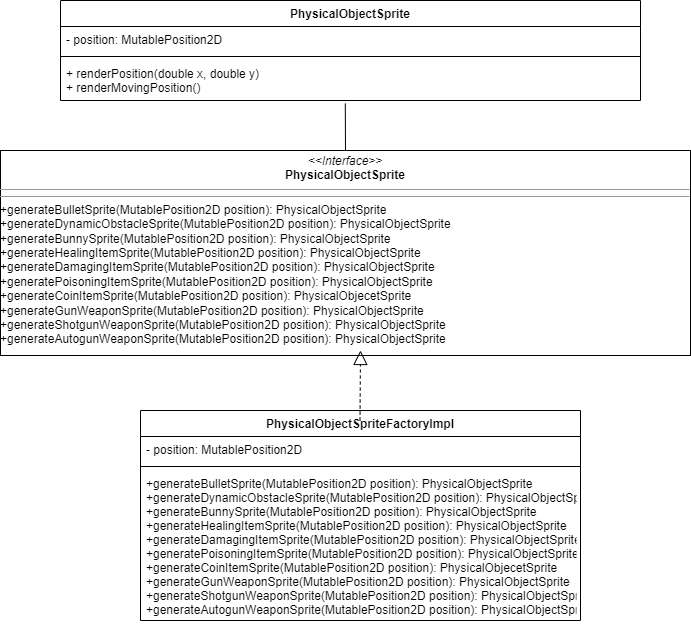

The diagram above was exported from draw.io. Its source (the exported page's mxGraphModel, read from the mxfile embedded in the PNG):
<mxGraphModel dx="1342" dy="857" grid="1" gridSize="10" guides="1" tooltips="1" connect="1" arrows="1" fold="1" page="1" pageScale="1" pageWidth="827" pageHeight="1169" math="0" shadow="0">
  <root>
    <mxCell id="0" />
    <mxCell id="1" parent="0" />
    <mxCell id="BgdHhkiKI9YQJjJsD39i-1" value="PhysicalObjectSprite" style="swimlane;fontStyle=1;align=center;verticalAlign=top;childLayout=stackLayout;horizontal=1;startSize=26;horizontalStack=0;resizeParent=1;resizeParentMax=0;resizeLast=0;collapsible=1;marginBottom=0;" parent="1" vertex="1">
      <mxGeometry x="260" y="190" width="580" height="100" as="geometry" />
    </mxCell>
    <mxCell id="BgdHhkiKI9YQJjJsD39i-2" value="- position: MutablePosition2D" style="text;strokeColor=none;fillColor=none;align=left;verticalAlign=top;spacingLeft=4;spacingRight=4;overflow=hidden;rotatable=0;points=[[0,0.5],[1,0.5]];portConstraint=eastwest;" parent="BgdHhkiKI9YQJjJsD39i-1" vertex="1">
      <mxGeometry y="26" width="580" height="26" as="geometry" />
    </mxCell>
    <mxCell id="BgdHhkiKI9YQJjJsD39i-3" value="" style="line;strokeWidth=1;fillColor=none;align=left;verticalAlign=middle;spacingTop=-1;spacingLeft=3;spacingRight=3;rotatable=0;labelPosition=right;points=[];portConstraint=eastwest;" parent="BgdHhkiKI9YQJjJsD39i-1" vertex="1">
      <mxGeometry y="52" width="580" height="8" as="geometry" />
    </mxCell>
    <mxCell id="BgdHhkiKI9YQJjJsD39i-4" value="+ renderPosition(double x, double y)&#10;+ renderMovingPosition()" style="text;strokeColor=none;fillColor=none;align=left;verticalAlign=top;spacingLeft=4;spacingRight=4;overflow=hidden;rotatable=0;points=[[0,0.5],[1,0.5]];portConstraint=eastwest;" parent="BgdHhkiKI9YQJjJsD39i-1" vertex="1">
      <mxGeometry y="60" width="580" height="40" as="geometry" />
    </mxCell>
    <mxCell id="BgdHhkiKI9YQJjJsD39i-6" value="PhysicalObjectSpriteFactoryImpl" style="swimlane;fontStyle=1;align=center;verticalAlign=top;childLayout=stackLayout;horizontal=1;startSize=26;horizontalStack=0;resizeParent=1;resizeParentMax=0;resizeLast=0;collapsible=1;marginBottom=0;" parent="1" vertex="1">
      <mxGeometry x="340" y="600" width="440" height="210" as="geometry" />
    </mxCell>
    <mxCell id="BgdHhkiKI9YQJjJsD39i-7" value="- position: MutablePosition2D" style="text;strokeColor=none;fillColor=none;align=left;verticalAlign=top;spacingLeft=4;spacingRight=4;overflow=hidden;rotatable=0;points=[[0,0.5],[1,0.5]];portConstraint=eastwest;" parent="BgdHhkiKI9YQJjJsD39i-6" vertex="1">
      <mxGeometry y="26" width="440" height="26" as="geometry" />
    </mxCell>
    <mxCell id="BgdHhkiKI9YQJjJsD39i-8" value="" style="line;strokeWidth=1;fillColor=none;align=left;verticalAlign=middle;spacingTop=-1;spacingLeft=3;spacingRight=3;rotatable=0;labelPosition=right;points=[];portConstraint=eastwest;" parent="BgdHhkiKI9YQJjJsD39i-6" vertex="1">
      <mxGeometry y="52" width="440" height="8" as="geometry" />
    </mxCell>
    <mxCell id="BgdHhkiKI9YQJjJsD39i-9" value="+generateBulletSprite(MutablePosition2D position): PhysicalObjectSprite &#10;+generateDynamicObstacleSprite(MutablePosition2D position): PhysicalObjectSprite&#10;+generateBunnySprite(MutablePosition2D position): PhysicalObjectSprite&#10;+generateHealingItemSprite(MutablePosition2D position): PhysicalObjectSprite&#10;+generateDamagingItemSprite(MutablePosition2D position): PhysicalObjectSprite&#10;+generatePoisoningItemSprite(MutablePosition2D position): PhysicalObjectSprite&#10;+generateCoinItemSprite(MutablePosition2D position): PhysicalObjecetSprite&#10;+generateGunWeaponSprite(MutablePosition2D position): PhysicalObjectSprite&#10;+generateShotgunWeaponSprite(MutablePosition2D position): PhysicalObjectSprite&#10;+generateAutogunWeaponSprite(MutablePosition2D position): PhysicalObjectSprite" style="text;strokeColor=none;fillColor=none;align=left;verticalAlign=top;spacingLeft=4;spacingRight=4;overflow=hidden;rotatable=0;points=[[0,0.5],[1,0.5]];portConstraint=eastwest;" parent="BgdHhkiKI9YQJjJsD39i-6" vertex="1">
      <mxGeometry y="60" width="440" height="150" as="geometry" />
    </mxCell>
    <mxCell id="BgdHhkiKI9YQJjJsD39i-11" value="&lt;p style=&quot;margin: 0px ; margin-top: 4px ; text-align: center&quot;&gt;&lt;i&gt;&amp;lt;&amp;lt;Interface&amp;gt;&amp;gt;&lt;/i&gt;&lt;br&gt;&lt;b&gt;PhysicalObjectSprite&lt;/b&gt;&lt;/p&gt;&lt;hr size=&quot;1&quot;&gt;&lt;hr size=&quot;1&quot;&gt;+&lt;span&gt;generateBulletSprite(MutablePosition2D position):&amp;nbsp;&lt;/span&gt;PhysicalObjectSprite&amp;nbsp;&lt;div&gt;+generateDynamicObstacleSprite(MutablePosition2D position): PhysicalObjectSprite&lt;/div&gt;&lt;div&gt;+generateBunnySprite(MutablePosition2D position): PhysicalObjectSprite&lt;/div&gt;&lt;div&gt;+generateHealingItemSprite(MutablePosition2D position): PhysicalObjectSprite&lt;/div&gt;&lt;div&gt;+generateDamagingItemSprite(MutablePosition2D position): PhysicalObjectSprite&lt;/div&gt;&lt;div&gt;+generatePoisoningItemSprite(MutablePosition2D position): PhysicalObjectSprite&lt;/div&gt;&lt;div&gt;+generateCoinItemSprite(MutablePosition2D position): PhysicalObjecetSprite&lt;/div&gt;&lt;div&gt;+generateGunWeaponSprite(MutablePosition2D position): PhysicalObjectSprite&lt;/div&gt;&lt;div&gt;+generateShotgunWeaponSprite(MutablePosition2D position): PhysicalObjectSprite&lt;/div&gt;&lt;div&gt;+generateAutogunWeaponSprite(MutablePosition2D position): PhysicalObjectSprite&lt;/div&gt;&lt;p style=&quot;margin: 0px ; margin-left: 4px&quot;&gt;&lt;/p&gt;" style="verticalAlign=top;align=left;overflow=fill;fontSize=12;fontFamily=Helvetica;html=1;" parent="1" vertex="1">
      <mxGeometry x="200" y="340" width="690" height="205" as="geometry" />
    </mxCell>
    <mxCell id="BgdHhkiKI9YQJjJsD39i-13" value="" style="endArrow=none;html=1;rounded=0;entryX=0.491;entryY=1.075;entryDx=0;entryDy=0;entryPerimeter=0;exitX=0.5;exitY=0;exitDx=0;exitDy=0;" parent="1" source="BgdHhkiKI9YQJjJsD39i-11" target="BgdHhkiKI9YQJjJsD39i-4" edge="1">
      <mxGeometry width="50" height="50" relative="1" as="geometry">
        <mxPoint x="470" y="330" as="sourcePoint" />
        <mxPoint x="520" y="280" as="targetPoint" />
      </mxGeometry>
    </mxCell>
    <mxCell id="BgdHhkiKI9YQJjJsD39i-15" value="" style="endArrow=block;dashed=1;endFill=0;endSize=12;html=1;rounded=0;" parent="1" edge="1">
      <mxGeometry width="160" relative="1" as="geometry">
        <mxPoint x="559.5" y="610" as="sourcePoint" />
        <mxPoint x="560" y="540" as="targetPoint" />
      </mxGeometry>
    </mxCell>
  </root>
</mxGraphModel>